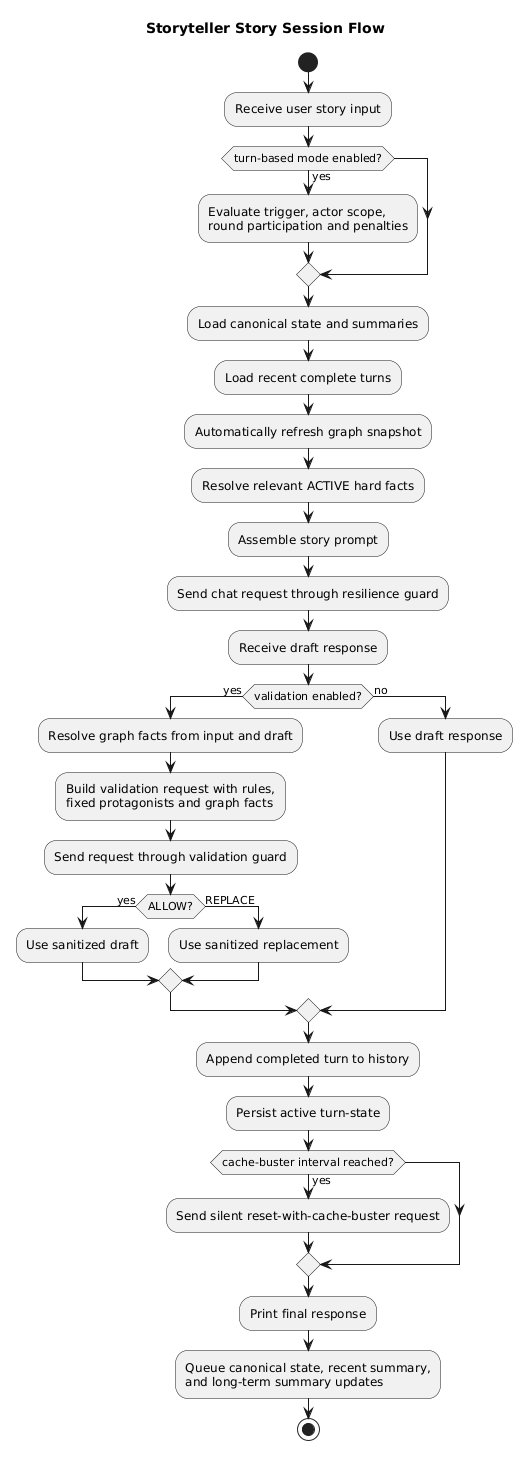

The diagram above was rendered by PlantUML. Its source (embedded in the PNG):
@startuml
title Storyteller Story Session Flow

start
:Receive user story input;

if (turn-based mode enabled?) then (yes)
  :Evaluate trigger, actor scope,
  round participation and penalties;
endif

:Load canonical state and summaries;
:Load recent complete turns;
:Automatically refresh graph snapshot;
:Resolve relevant ACTIVE hard facts;
:Assemble story prompt;
:Send chat request through resilience guard;
:Receive draft response;

if (validation enabled?) then (yes)
  :Resolve graph facts from input and draft;
  :Build validation request with rules,
  fixed protagonists and graph facts;
  :Send request through validation guard;
  if (ALLOW?) then (yes)
    :Use sanitized draft;
  else (REPLACE)
    :Use sanitized replacement;
  endif
else (no)
  :Use draft response;
endif

:Append completed turn to history;
:Persist active turn-state;
if (cache-buster interval reached?) then (yes)
  :Send silent reset-with-cache-buster request;
endif
:Print final response;
:Queue canonical state, recent summary,
and long-term summary updates;
stop
@enduml